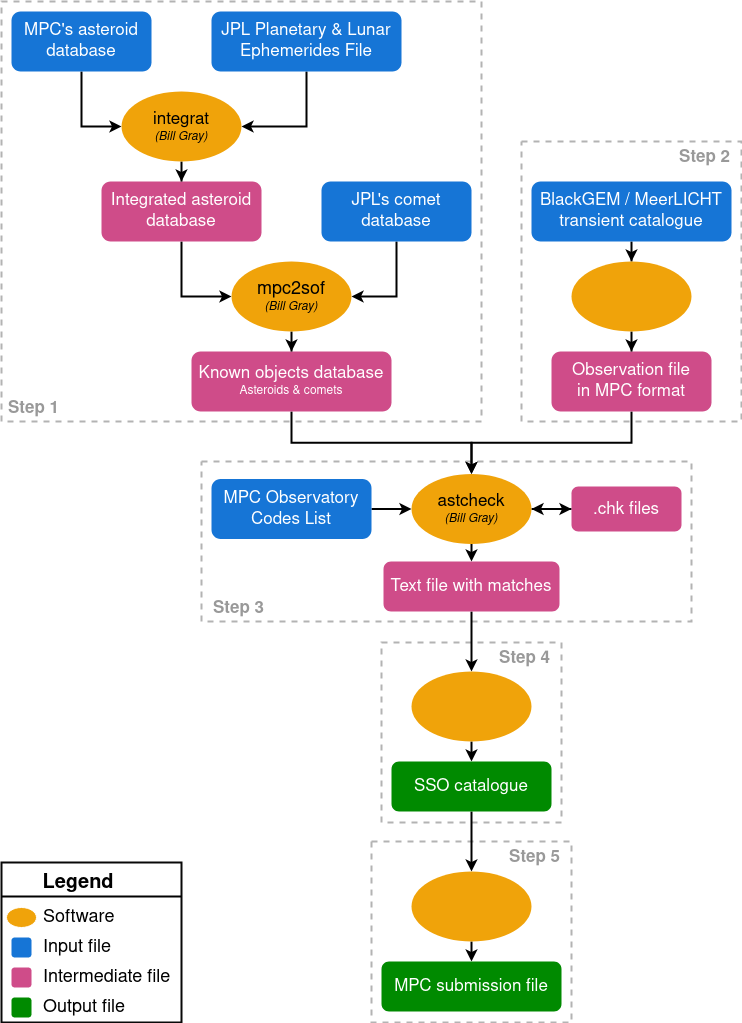

The diagram above was exported from draw.io. Its source (the exported page's mxGraphModel, read from the mxfile embedded in the PNG):
<mxGraphModel dx="1422" dy="764" grid="1" gridSize="10" guides="1" tooltips="1" connect="1" arrows="1" fold="1" page="1" pageScale="1" pageWidth="827" pageHeight="1169" math="0" shadow="0">
  <root>
    <mxCell id="WIyWlLk6GJQsqaUBKTNV-0" />
    <mxCell id="WIyWlLk6GJQsqaUBKTNV-1" parent="WIyWlLk6GJQsqaUBKTNV-0" />
    <mxCell id="fpzpe6hvDwBObbOT7jIb-51" value="" style="rounded=0;whiteSpace=wrap;html=1;glass=0;fontSize=17;strokeColor=#B3B3B3;fillColor=none;strokeWidth=2;dashed=1;" vertex="1" parent="WIyWlLk6GJQsqaUBKTNV-1">
      <mxGeometry x="380" y="850" width="200" height="181" as="geometry" />
    </mxCell>
    <mxCell id="fpzpe6hvDwBObbOT7jIb-50" value="" style="rounded=0;whiteSpace=wrap;html=1;glass=0;fontSize=17;strokeColor=#B3B3B3;fillColor=none;strokeWidth=2;dashed=1;" vertex="1" parent="WIyWlLk6GJQsqaUBKTNV-1">
      <mxGeometry x="390" y="651" width="180" height="180" as="geometry" />
    </mxCell>
    <mxCell id="fpzpe6hvDwBObbOT7jIb-49" value="" style="rounded=0;whiteSpace=wrap;html=1;glass=0;fontSize=17;strokeColor=#B3B3B3;fillColor=none;strokeWidth=2;dashed=1;" vertex="1" parent="WIyWlLk6GJQsqaUBKTNV-1">
      <mxGeometry x="210" y="470" width="490" height="160" as="geometry" />
    </mxCell>
    <mxCell id="fpzpe6hvDwBObbOT7jIb-66" value="" style="edgeStyle=orthogonalEdgeStyle;rounded=0;orthogonalLoop=1;jettySize=auto;html=1;fontSize=17;fontColor=#999999;strokeWidth=2;entryX=0.5;entryY=0;entryDx=0;entryDy=0;exitX=0.5;exitY=1;exitDx=0;exitDy=0;" edge="1" parent="WIyWlLk6GJQsqaUBKTNV-1" source="fpzpe6hvDwBObbOT7jIb-10" target="fpzpe6hvDwBObbOT7jIb-24">
      <mxGeometry relative="1" as="geometry" />
    </mxCell>
    <mxCell id="fpzpe6hvDwBObbOT7jIb-46" value="" style="rounded=0;whiteSpace=wrap;html=1;glass=0;fontSize=17;strokeColor=#B3B3B3;fillColor=none;strokeWidth=2;dashed=1;" vertex="1" parent="WIyWlLk6GJQsqaUBKTNV-1">
      <mxGeometry x="530" y="150" width="220" height="280" as="geometry" />
    </mxCell>
    <mxCell id="fpzpe6hvDwBObbOT7jIb-45" value="" style="rounded=0;whiteSpace=wrap;html=1;glass=0;fontSize=17;strokeColor=#B3B3B3;fillColor=none;strokeWidth=2;dashed=1;" vertex="1" parent="WIyWlLk6GJQsqaUBKTNV-1">
      <mxGeometry x="10" y="10" width="480" height="420" as="geometry" />
    </mxCell>
    <mxCell id="fpzpe6hvDwBObbOT7jIb-37" value="" style="rounded=0;whiteSpace=wrap;html=1;fontSize=20;fontColor=#000000;strokeColor=#080808;fillColor=none;align=left;strokeWidth=2;" vertex="1" parent="WIyWlLk6GJQsqaUBKTNV-1">
      <mxGeometry x="10" y="871" width="180" height="160" as="geometry" />
    </mxCell>
    <mxCell id="fpzpe6hvDwBObbOT7jIb-58" value="" style="edgeStyle=orthogonalEdgeStyle;rounded=0;orthogonalLoop=1;jettySize=auto;html=1;fontSize=17;fontColor=#999999;entryX=0;entryY=0.5;entryDx=0;entryDy=0;strokeWidth=2;" edge="1" parent="WIyWlLk6GJQsqaUBKTNV-1" source="WIyWlLk6GJQsqaUBKTNV-3" target="fpzpe6hvDwBObbOT7jIb-21">
      <mxGeometry relative="1" as="geometry">
        <mxPoint x="130" y="135" as="targetPoint" />
        <Array as="points">
          <mxPoint x="90" y="135" />
        </Array>
      </mxGeometry>
    </mxCell>
    <mxCell id="WIyWlLk6GJQsqaUBKTNV-3" value="MPC's asteroid database" style="rounded=1;whiteSpace=wrap;html=1;fontSize=17;glass=0;strokeWidth=1;shadow=0;fillColor=#1675D6;fontColor=#ffffff;strokeColor=none;" parent="WIyWlLk6GJQsqaUBKTNV-1" vertex="1">
      <mxGeometry x="20" y="20" width="140" height="60" as="geometry" />
    </mxCell>
    <mxCell id="fpzpe6hvDwBObbOT7jIb-59" value="" style="edgeStyle=orthogonalEdgeStyle;rounded=0;orthogonalLoop=1;jettySize=auto;html=1;fontSize=17;fontColor=#999999;entryX=1;entryY=0.5;entryDx=0;entryDy=0;strokeWidth=2;" edge="1" parent="WIyWlLk6GJQsqaUBKTNV-1" source="WIyWlLk6GJQsqaUBKTNV-7" target="fpzpe6hvDwBObbOT7jIb-21">
      <mxGeometry relative="1" as="geometry" />
    </mxCell>
    <mxCell id="WIyWlLk6GJQsqaUBKTNV-7" value="JPL Planetary &amp;amp; Lunar Ephemerides File" style="rounded=1;whiteSpace=wrap;html=1;fontSize=17;glass=0;strokeWidth=1;shadow=0;fillColor=#1675D6;fontColor=#ffffff;strokeColor=none;" parent="WIyWlLk6GJQsqaUBKTNV-1" vertex="1">
      <mxGeometry x="220" y="20" width="190" height="60" as="geometry" />
    </mxCell>
    <mxCell id="fpzpe6hvDwBObbOT7jIb-65" value="" style="edgeStyle=orthogonalEdgeStyle;rounded=0;orthogonalLoop=1;jettySize=auto;html=1;fontSize=17;fontColor=#999999;strokeWidth=2;entryX=0.5;entryY=0;entryDx=0;entryDy=0;exitX=0.5;exitY=1;exitDx=0;exitDy=0;" edge="1" parent="WIyWlLk6GJQsqaUBKTNV-1" source="WIyWlLk6GJQsqaUBKTNV-11" target="fpzpe6hvDwBObbOT7jIb-24">
      <mxGeometry relative="1" as="geometry" />
    </mxCell>
    <mxCell id="WIyWlLk6GJQsqaUBKTNV-11" value="&lt;div style=&quot;font-size: 17px&quot;&gt;Known objects database&lt;br&gt;&lt;/div&gt;&lt;div&gt;Asteroids &amp;amp; comets&lt;br&gt;&lt;/div&gt;" style="rounded=1;whiteSpace=wrap;html=1;fontSize=12;glass=0;strokeWidth=1;shadow=0;fillColor=#CF4C89;fontColor=#ffffff;strokeColor=none;" parent="WIyWlLk6GJQsqaUBKTNV-1" vertex="1">
      <mxGeometry x="200" y="360" width="200" height="60" as="geometry" />
    </mxCell>
    <mxCell id="fpzpe6hvDwBObbOT7jIb-61" value="" style="edgeStyle=orthogonalEdgeStyle;rounded=0;orthogonalLoop=1;jettySize=auto;html=1;fontSize=17;fontColor=#999999;strokeWidth=2;entryX=0;entryY=0.5;entryDx=0;entryDy=0;" edge="1" parent="WIyWlLk6GJQsqaUBKTNV-1" source="WIyWlLk6GJQsqaUBKTNV-12" target="fpzpe6hvDwBObbOT7jIb-23">
      <mxGeometry relative="1" as="geometry" />
    </mxCell>
    <mxCell id="WIyWlLk6GJQsqaUBKTNV-12" value="&lt;font style=&quot;font-size: 17px&quot;&gt;&lt;font style=&quot;font-size: 17px&quot;&gt;Integrated asteroid database&lt;/font&gt;&lt;br&gt;&lt;/font&gt;" style="rounded=1;whiteSpace=wrap;html=1;fontSize=12;glass=0;strokeWidth=1;shadow=0;fillColor=#CF4C89;fontColor=#ffffff;strokeColor=none;" parent="WIyWlLk6GJQsqaUBKTNV-1" vertex="1">
      <mxGeometry x="110" y="190" width="160" height="60" as="geometry" />
    </mxCell>
    <mxCell id="fpzpe6hvDwBObbOT7jIb-62" value="" style="edgeStyle=orthogonalEdgeStyle;rounded=0;orthogonalLoop=1;jettySize=auto;html=1;fontSize=17;fontColor=#999999;strokeWidth=2;entryX=1;entryY=0.5;entryDx=0;entryDy=0;" edge="1" parent="WIyWlLk6GJQsqaUBKTNV-1" source="fpzpe6hvDwBObbOT7jIb-6" target="fpzpe6hvDwBObbOT7jIb-23">
      <mxGeometry relative="1" as="geometry" />
    </mxCell>
    <mxCell id="fpzpe6hvDwBObbOT7jIb-6" value="JPL's comet database" style="rounded=1;whiteSpace=wrap;html=1;fontSize=17;glass=0;strokeWidth=1;shadow=0;fillColor=#1675D6;fontColor=#ffffff;strokeColor=none;" vertex="1" parent="WIyWlLk6GJQsqaUBKTNV-1">
      <mxGeometry x="330" y="190" width="150" height="60" as="geometry" />
    </mxCell>
    <mxCell id="fpzpe6hvDwBObbOT7jIb-67" value="" style="edgeStyle=orthogonalEdgeStyle;rounded=0;orthogonalLoop=1;jettySize=auto;html=1;fontSize=17;fontColor=#999999;strokeWidth=2;" edge="1" parent="WIyWlLk6GJQsqaUBKTNV-1" source="fpzpe6hvDwBObbOT7jIb-8" target="fpzpe6hvDwBObbOT7jIb-27">
      <mxGeometry relative="1" as="geometry" />
    </mxCell>
    <mxCell id="fpzpe6hvDwBObbOT7jIb-8" value="BlackGEM / MeerLICHT transient catalogue" style="rounded=1;whiteSpace=wrap;html=1;fontSize=17;glass=0;strokeWidth=1;shadow=0;fillColor=#1675D6;fontColor=#ffffff;strokeColor=none;" vertex="1" parent="WIyWlLk6GJQsqaUBKTNV-1">
      <mxGeometry x="540" y="190" width="200" height="60" as="geometry" />
    </mxCell>
    <mxCell id="fpzpe6hvDwBObbOT7jIb-10" value="&lt;div style=&quot;font-size: 17px&quot;&gt;&lt;font style=&quot;font-size: 17px&quot;&gt;Observation file &lt;br&gt;&lt;/font&gt;&lt;/div&gt;&lt;div style=&quot;font-size: 17px&quot;&gt;&lt;font style=&quot;font-size: 17px&quot;&gt;in MPC format&lt;/font&gt;&lt;/div&gt;" style="rounded=1;whiteSpace=wrap;html=1;fontSize=12;glass=0;strokeWidth=1;shadow=0;fillColor=#CF4C89;fontColor=#ffffff;strokeColor=none;" vertex="1" parent="WIyWlLk6GJQsqaUBKTNV-1">
      <mxGeometry x="560" y="360" width="160" height="60" as="geometry" />
    </mxCell>
    <mxCell id="fpzpe6hvDwBObbOT7jIb-70" value="" style="edgeStyle=orthogonalEdgeStyle;rounded=0;orthogonalLoop=1;jettySize=auto;html=1;fontSize=17;fontColor=#999999;strokeWidth=2;" edge="1" parent="WIyWlLk6GJQsqaUBKTNV-1" source="fpzpe6hvDwBObbOT7jIb-13" target="fpzpe6hvDwBObbOT7jIb-24">
      <mxGeometry relative="1" as="geometry" />
    </mxCell>
    <mxCell id="fpzpe6hvDwBObbOT7jIb-13" value="&lt;div style=&quot;font-size: 17px&quot;&gt;.chk files&lt;/div&gt;" style="rounded=1;whiteSpace=wrap;html=1;fontSize=12;glass=0;strokeWidth=1;shadow=0;fillColor=#CF4C89;fontColor=#ffffff;strokeColor=none;" vertex="1" parent="WIyWlLk6GJQsqaUBKTNV-1">
      <mxGeometry x="580" y="495" width="110" height="45" as="geometry" />
    </mxCell>
    <mxCell id="fpzpe6hvDwBObbOT7jIb-75" value="" style="edgeStyle=orthogonalEdgeStyle;rounded=0;orthogonalLoop=1;jettySize=auto;html=1;fontSize=17;fontColor=#999999;strokeWidth=2;entryX=0.5;entryY=0;entryDx=0;entryDy=0;" edge="1" parent="WIyWlLk6GJQsqaUBKTNV-1" source="fpzpe6hvDwBObbOT7jIb-14" target="fpzpe6hvDwBObbOT7jIb-47">
      <mxGeometry relative="1" as="geometry" />
    </mxCell>
    <mxCell id="fpzpe6hvDwBObbOT7jIb-14" value="&lt;font style=&quot;font-size: 17px&quot;&gt;Text file with matches&lt;/font&gt;" style="rounded=1;whiteSpace=wrap;html=1;fontSize=12;glass=0;strokeWidth=1;shadow=0;fillColor=#CF4C89;fontColor=#ffffff;strokeColor=none;" vertex="1" parent="WIyWlLk6GJQsqaUBKTNV-1">
      <mxGeometry x="392" y="570" width="176" height="50" as="geometry" />
    </mxCell>
    <mxCell id="fpzpe6hvDwBObbOT7jIb-76" value="" style="edgeStyle=orthogonalEdgeStyle;rounded=0;orthogonalLoop=1;jettySize=auto;html=1;fontSize=17;fontColor=#999999;strokeWidth=2;exitX=0.5;exitY=1;exitDx=0;exitDy=0;entryX=0.5;entryY=0;entryDx=0;entryDy=0;" edge="1" parent="WIyWlLk6GJQsqaUBKTNV-1" source="fpzpe6hvDwBObbOT7jIb-47" target="fpzpe6hvDwBObbOT7jIb-16">
      <mxGeometry relative="1" as="geometry" />
    </mxCell>
    <mxCell id="fpzpe6hvDwBObbOT7jIb-78" value="" style="edgeStyle=orthogonalEdgeStyle;rounded=0;orthogonalLoop=1;jettySize=auto;html=1;fontSize=17;fontColor=#999999;strokeWidth=2;entryX=0.5;entryY=0;entryDx=0;entryDy=0;" edge="1" parent="WIyWlLk6GJQsqaUBKTNV-1" source="fpzpe6hvDwBObbOT7jIb-16" target="fpzpe6hvDwBObbOT7jIb-48">
      <mxGeometry relative="1" as="geometry" />
    </mxCell>
    <mxCell id="fpzpe6hvDwBObbOT7jIb-16" value="&lt;div style=&quot;font-size: 17px;&quot;&gt;SSO catalogue&lt;/div&gt;" style="rounded=1;whiteSpace=wrap;html=1;fontSize=17;glass=0;strokeWidth=1;shadow=0;fillColor=#008a00;fontColor=#ffffff;strokeColor=none;" vertex="1" parent="WIyWlLk6GJQsqaUBKTNV-1">
      <mxGeometry x="400" y="770" width="160" height="50" as="geometry" />
    </mxCell>
    <mxCell id="fpzpe6hvDwBObbOT7jIb-71" value="" style="edgeStyle=orthogonalEdgeStyle;rounded=0;orthogonalLoop=1;jettySize=auto;html=1;fontSize=17;fontColor=#999999;strokeWidth=2;" edge="1" parent="WIyWlLk6GJQsqaUBKTNV-1" source="fpzpe6hvDwBObbOT7jIb-17" target="fpzpe6hvDwBObbOT7jIb-24">
      <mxGeometry relative="1" as="geometry" />
    </mxCell>
    <mxCell id="fpzpe6hvDwBObbOT7jIb-17" value="&lt;div&gt;MPC Observatory &lt;br&gt;&lt;/div&gt;&lt;div&gt;Codes List&lt;/div&gt;" style="rounded=1;whiteSpace=wrap;html=1;fontSize=17;glass=0;strokeWidth=1;shadow=0;fillColor=#1675D6;fontColor=#ffffff;strokeColor=none;" vertex="1" parent="WIyWlLk6GJQsqaUBKTNV-1">
      <mxGeometry x="220" y="487.5" width="160" height="60" as="geometry" />
    </mxCell>
    <mxCell id="fpzpe6hvDwBObbOT7jIb-79" value="" style="edgeStyle=orthogonalEdgeStyle;rounded=0;orthogonalLoop=1;jettySize=auto;html=1;fontSize=17;fontColor=#999999;strokeWidth=2;entryX=0.5;entryY=0;entryDx=0;entryDy=0;exitX=0.5;exitY=1;exitDx=0;exitDy=0;" edge="1" parent="WIyWlLk6GJQsqaUBKTNV-1" source="fpzpe6hvDwBObbOT7jIb-48" target="fpzpe6hvDwBObbOT7jIb-18">
      <mxGeometry relative="1" as="geometry">
        <mxPoint x="640" y="960" as="sourcePoint" />
      </mxGeometry>
    </mxCell>
    <mxCell id="fpzpe6hvDwBObbOT7jIb-18" value="MPC submission file" style="rounded=1;whiteSpace=wrap;html=1;fontSize=17;glass=0;strokeWidth=1;shadow=0;fillColor=#008a00;fontColor=#ffffff;strokeColor=none;" vertex="1" parent="WIyWlLk6GJQsqaUBKTNV-1">
      <mxGeometry x="390" y="970" width="180" height="50" as="geometry" />
    </mxCell>
    <mxCell id="fpzpe6hvDwBObbOT7jIb-60" value="" style="edgeStyle=orthogonalEdgeStyle;rounded=0;orthogonalLoop=1;jettySize=auto;html=1;fontSize=17;fontColor=#999999;strokeWidth=2;" edge="1" parent="WIyWlLk6GJQsqaUBKTNV-1" source="fpzpe6hvDwBObbOT7jIb-21" target="WIyWlLk6GJQsqaUBKTNV-12">
      <mxGeometry relative="1" as="geometry" />
    </mxCell>
    <mxCell id="fpzpe6hvDwBObbOT7jIb-21" value="&lt;font style=&quot;font-size: 17px&quot;&gt;integrat&lt;/font&gt;&lt;div style=&quot;font-size: 12px&quot;&gt;&lt;font style=&quot;font-size: 12px&quot;&gt;&lt;i&gt;(Bill Gray)&lt;/i&gt;&lt;br&gt;&lt;/font&gt;&lt;/div&gt;" style="ellipse;whiteSpace=wrap;html=1;fontSize=18;fontColor=#000000;strokeColor=none;fillColor=#f0a30a;align=center;rounded=1;fontStyle=0;" vertex="1" parent="WIyWlLk6GJQsqaUBKTNV-1">
      <mxGeometry x="130" y="100" width="120" height="70" as="geometry" />
    </mxCell>
    <mxCell id="fpzpe6hvDwBObbOT7jIb-63" value="" style="edgeStyle=orthogonalEdgeStyle;rounded=0;orthogonalLoop=1;jettySize=auto;html=1;fontSize=17;fontColor=#999999;strokeWidth=2;" edge="1" parent="WIyWlLk6GJQsqaUBKTNV-1" source="fpzpe6hvDwBObbOT7jIb-23" target="WIyWlLk6GJQsqaUBKTNV-11">
      <mxGeometry relative="1" as="geometry" />
    </mxCell>
    <mxCell id="fpzpe6hvDwBObbOT7jIb-23" value="mpc2sof&lt;br&gt;&lt;div style=&quot;font-size: 12px&quot;&gt;&lt;font style=&quot;font-size: 12px&quot;&gt;&lt;i&gt;(Bill Gray)&lt;/i&gt;&lt;br&gt;&lt;/font&gt;&lt;/div&gt;" style="ellipse;whiteSpace=wrap;html=1;fontSize=18;fontColor=#000000;strokeColor=none;fillColor=#f0a30a;align=center;rounded=1;fontStyle=0;" vertex="1" parent="WIyWlLk6GJQsqaUBKTNV-1">
      <mxGeometry x="240" y="270" width="120" height="70" as="geometry" />
    </mxCell>
    <mxCell id="fpzpe6hvDwBObbOT7jIb-69" value="" style="edgeStyle=orthogonalEdgeStyle;rounded=0;orthogonalLoop=1;jettySize=auto;html=1;fontSize=17;fontColor=#999999;strokeWidth=2;" edge="1" parent="WIyWlLk6GJQsqaUBKTNV-1" source="fpzpe6hvDwBObbOT7jIb-24" target="fpzpe6hvDwBObbOT7jIb-13">
      <mxGeometry relative="1" as="geometry" />
    </mxCell>
    <mxCell id="fpzpe6hvDwBObbOT7jIb-24" value="&lt;div style=&quot;font-size: 17px&quot;&gt;astcheck&lt;br&gt;&lt;/div&gt;&lt;div style=&quot;font-size: 12px&quot;&gt;&lt;font style=&quot;font-size: 12px&quot;&gt;&lt;i&gt;(Bill Gray)&lt;/i&gt;&lt;br&gt;&lt;/font&gt;&lt;/div&gt;" style="ellipse;whiteSpace=wrap;html=1;fontSize=18;fontColor=#000000;strokeColor=none;fillColor=#f0a30a;align=center;rounded=1;fontStyle=0;" vertex="1" parent="WIyWlLk6GJQsqaUBKTNV-1">
      <mxGeometry x="420" y="482.5" width="120" height="70" as="geometry" />
    </mxCell>
    <mxCell id="fpzpe6hvDwBObbOT7jIb-68" value="" style="edgeStyle=orthogonalEdgeStyle;rounded=0;orthogonalLoop=1;jettySize=auto;html=1;fontSize=17;fontColor=#999999;strokeWidth=2;" edge="1" parent="WIyWlLk6GJQsqaUBKTNV-1" source="fpzpe6hvDwBObbOT7jIb-27" target="fpzpe6hvDwBObbOT7jIb-10">
      <mxGeometry relative="1" as="geometry" />
    </mxCell>
    <mxCell id="fpzpe6hvDwBObbOT7jIb-27" value="" style="ellipse;whiteSpace=wrap;html=1;fontSize=18;fontColor=#000000;strokeColor=none;fillColor=#f0a30a;align=center;rounded=1;fontStyle=0;" vertex="1" parent="WIyWlLk6GJQsqaUBKTNV-1">
      <mxGeometry x="580" y="270" width="120" height="70" as="geometry" />
    </mxCell>
    <mxCell id="fpzpe6hvDwBObbOT7jIb-32" value="Software" style="text;html=1;strokeColor=none;fillColor=none;align=left;verticalAlign=middle;whiteSpace=wrap;rounded=0;fontSize=18;fontColor=#000000;" vertex="1" parent="WIyWlLk6GJQsqaUBKTNV-1">
      <mxGeometry x="50" y="911" width="100" height="30" as="geometry" />
    </mxCell>
    <mxCell id="fpzpe6hvDwBObbOT7jIb-33" value="Input file" style="text;html=1;strokeColor=none;fillColor=none;align=left;verticalAlign=middle;whiteSpace=wrap;rounded=0;fontSize=18;fontColor=#000000;" vertex="1" parent="WIyWlLk6GJQsqaUBKTNV-1">
      <mxGeometry x="50" y="941" width="130" height="30" as="geometry" />
    </mxCell>
    <mxCell id="fpzpe6hvDwBObbOT7jIb-34" value="Intermediate file" style="text;html=1;strokeColor=none;fillColor=none;align=left;verticalAlign=middle;whiteSpace=wrap;rounded=0;fontSize=18;fontColor=#000000;" vertex="1" parent="WIyWlLk6GJQsqaUBKTNV-1">
      <mxGeometry x="50" y="971" width="130" height="30" as="geometry" />
    </mxCell>
    <mxCell id="fpzpe6hvDwBObbOT7jIb-35" value="Output file" style="text;html=1;strokeColor=none;fillColor=none;align=left;verticalAlign=middle;whiteSpace=wrap;rounded=0;fontSize=18;fontColor=#000000;" vertex="1" parent="WIyWlLk6GJQsqaUBKTNV-1">
      <mxGeometry x="50" y="1001" width="120" height="30" as="geometry" />
    </mxCell>
    <mxCell id="fpzpe6hvDwBObbOT7jIb-36" value="Legend" style="text;html=1;strokeColor=none;fillColor=none;align=center;verticalAlign=middle;whiteSpace=wrap;rounded=0;fontSize=20;fontColor=#000000;fontStyle=1" vertex="1" parent="WIyWlLk6GJQsqaUBKTNV-1">
      <mxGeometry x="57" y="877" width="60" height="30" as="geometry" />
    </mxCell>
    <mxCell id="fpzpe6hvDwBObbOT7jIb-38" value="" style="endArrow=none;html=1;rounded=0;fontSize=20;fontColor=#000000;strokeWidth=2;" edge="1" parent="WIyWlLk6GJQsqaUBKTNV-1">
      <mxGeometry width="50" height="50" relative="1" as="geometry">
        <mxPoint x="10" y="905" as="sourcePoint" />
        <mxPoint x="190" y="905" as="targetPoint" />
      </mxGeometry>
    </mxCell>
    <mxCell id="fpzpe6hvDwBObbOT7jIb-39" value="" style="whiteSpace=wrap;html=1;aspect=fixed;fontSize=17;fontColor=#ffffff;strokeColor=none;fillColor=#1675D6;rounded=1;shadow=0;strokeWidth=1;glass=0;" vertex="1" parent="WIyWlLk6GJQsqaUBKTNV-1">
      <mxGeometry x="20" y="946" width="20" height="20" as="geometry" />
    </mxCell>
    <mxCell id="fpzpe6hvDwBObbOT7jIb-41" value="" style="whiteSpace=wrap;html=1;aspect=fixed;fontSize=17;fontColor=#ffffff;strokeColor=none;fillColor=#008a00;rounded=1;shadow=0;strokeWidth=1;glass=0;" vertex="1" parent="WIyWlLk6GJQsqaUBKTNV-1">
      <mxGeometry x="20" y="1006" width="20" height="20" as="geometry" />
    </mxCell>
    <mxCell id="fpzpe6hvDwBObbOT7jIb-42" value="" style="ellipse;whiteSpace=wrap;html=1;fontSize=18;fontColor=#000000;strokeColor=#FFFFFF;fillColor=#f0a30a;align=center;rounded=1;fontStyle=0;" vertex="1" parent="WIyWlLk6GJQsqaUBKTNV-1">
      <mxGeometry x="15" y="916" width="30" height="20" as="geometry" />
    </mxCell>
    <mxCell id="fpzpe6hvDwBObbOT7jIb-44" value="" style="whiteSpace=wrap;html=1;aspect=fixed;fontSize=12;fontColor=#ffffff;strokeColor=none;fillColor=#CF4C89;rounded=1;shadow=0;strokeWidth=1;glass=0;" vertex="1" parent="WIyWlLk6GJQsqaUBKTNV-1">
      <mxGeometry x="20" y="976" width="20" height="20" as="geometry" />
    </mxCell>
    <mxCell id="fpzpe6hvDwBObbOT7jIb-47" value="" style="ellipse;whiteSpace=wrap;html=1;fontSize=18;fontColor=#000000;strokeColor=none;fillColor=#f0a30a;align=center;rounded=1;fontStyle=0;" vertex="1" parent="WIyWlLk6GJQsqaUBKTNV-1">
      <mxGeometry x="420" y="680" width="120" height="70" as="geometry" />
    </mxCell>
    <mxCell id="fpzpe6hvDwBObbOT7jIb-48" value="" style="ellipse;whiteSpace=wrap;html=1;fontSize=18;fontColor=#000000;strokeColor=none;fillColor=#f0a30a;align=center;rounded=1;fontStyle=0;" vertex="1" parent="WIyWlLk6GJQsqaUBKTNV-1">
      <mxGeometry x="420" y="880" width="120" height="70" as="geometry" />
    </mxCell>
    <mxCell id="fpzpe6hvDwBObbOT7jIb-52" value="Step 1" style="text;strokeColor=none;fillColor=none;html=1;fontSize=17;fontStyle=1;verticalAlign=bottom;align=left;rounded=0;shadow=0;glass=1;sketch=0;fontColor=#999999;" vertex="1" parent="WIyWlLk6GJQsqaUBKTNV-1">
      <mxGeometry x="15" y="390" width="100" height="40" as="geometry" />
    </mxCell>
    <mxCell id="fpzpe6hvDwBObbOT7jIb-53" value="Step 2" style="text;strokeColor=none;fillColor=none;html=1;fontSize=17;fontStyle=1;verticalAlign=top;align=right;rounded=0;shadow=0;glass=1;sketch=0;fontColor=#999999;rotation=0;" vertex="1" parent="WIyWlLk6GJQsqaUBKTNV-1">
      <mxGeometry x="640" y="150" width="100" height="40" as="geometry" />
    </mxCell>
    <mxCell id="fpzpe6hvDwBObbOT7jIb-55" value="Step 3" style="text;strokeColor=none;fillColor=none;html=1;fontSize=17;fontStyle=1;verticalAlign=bottom;align=left;rounded=0;shadow=0;glass=1;sketch=0;fontColor=#999999;" vertex="1" parent="WIyWlLk6GJQsqaUBKTNV-1">
      <mxGeometry x="220" y="590" width="100" height="40" as="geometry" />
    </mxCell>
    <mxCell id="fpzpe6hvDwBObbOT7jIb-56" value="Step 4" style="text;strokeColor=none;fillColor=none;html=1;fontSize=17;fontStyle=1;verticalAlign=top;align=right;rounded=0;shadow=0;glass=1;sketch=0;fontColor=#999999;rotation=0;" vertex="1" parent="WIyWlLk6GJQsqaUBKTNV-1">
      <mxGeometry x="460" y="651" width="100" height="40" as="geometry" />
    </mxCell>
    <mxCell id="fpzpe6hvDwBObbOT7jIb-57" value="Step 5" style="text;strokeColor=none;fillColor=none;html=1;fontSize=17;fontStyle=1;verticalAlign=top;align=right;rounded=0;shadow=0;glass=1;sketch=0;fontColor=#999999;rotation=0;" vertex="1" parent="WIyWlLk6GJQsqaUBKTNV-1">
      <mxGeometry x="470" y="850" width="100" height="40" as="geometry" />
    </mxCell>
    <mxCell id="fpzpe6hvDwBObbOT7jIb-77" value="" style="edgeStyle=orthogonalEdgeStyle;rounded=0;orthogonalLoop=1;jettySize=auto;html=1;fontSize=17;fontColor=#999999;strokeWidth=2;exitX=0.5;exitY=1;exitDx=0;exitDy=0;entryX=0.5;entryY=0;entryDx=0;entryDy=0;" edge="1" parent="WIyWlLk6GJQsqaUBKTNV-1" source="fpzpe6hvDwBObbOT7jIb-24" target="fpzpe6hvDwBObbOT7jIb-14">
      <mxGeometry relative="1" as="geometry">
        <mxPoint x="610" y="660" as="sourcePoint" />
        <mxPoint x="480" y="570" as="targetPoint" />
      </mxGeometry>
    </mxCell>
  </root>
</mxGraphModel>